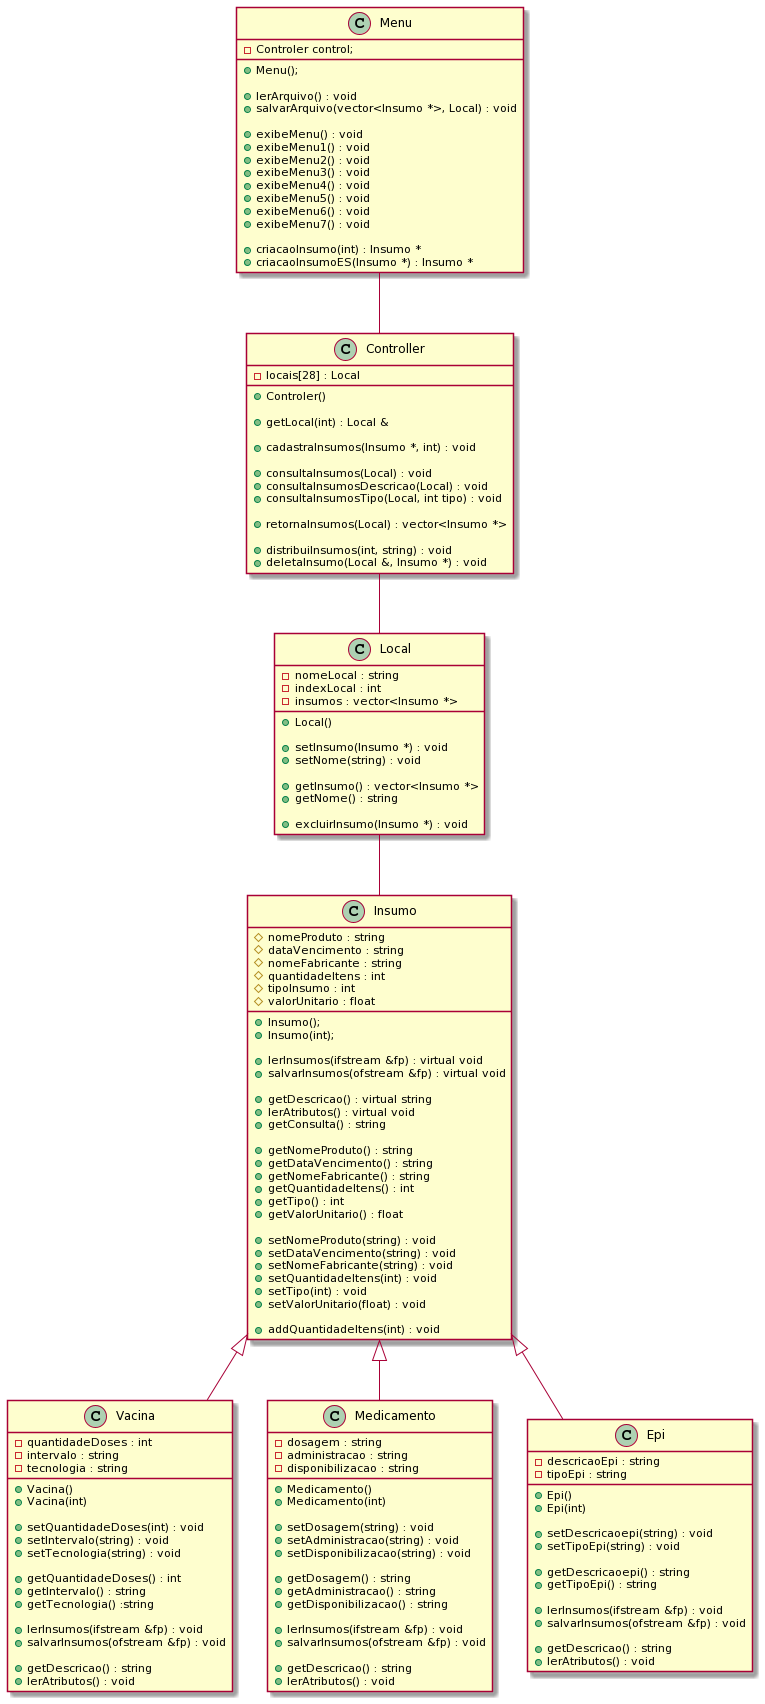

The diagram above was rendered by PlantUML. Its source (embedded in the PNG):
@startuml
Insumo <|-- Vacina
Insumo <|-- Medicamento
Insumo <|-- Epi
Local -- Insumo
Controller -- Local
Menu -- Controller

class Vacina
{
	-quantidadeDoses : int
	-intervalo : string
	-tecnologia : string

	+Vacina()
	+Vacina(int)

	+setQuantidadeDoses(int) : void
	+setIntervalo(string) : void
	+setTecnologia(string) : void

	+getQuantidadeDoses() : int
	+getIntervalo() : string
	+getTecnologia() :string

	+lerInsumos(ifstream &fp) : void
	+salvarInsumos(ofstream &fp) : void

	+getDescricao() : string
	+lerAtributos() : void
}

class  Medicamento
{
	-dosagem : string 
	-administracao : string
	-disponibilizacao : string

	+Medicamento()
	+Medicamento(int)

	+setDosagem(string) : void 
	+setAdministracao(string) : void 
	+setDisponibilizacao(string) : void 

	+getDosagem() : string 
	+getAdministracao() : string 
	+getDisponibilizacao() : string 

	+lerInsumos(ifstream &fp) : void 
	+salvarInsumos(ofstream &fp) : void 

	+getDescricao() : string
	+lerAtributos() : void
	
}

class  Epi
{
	-descricaoEpi : string 
	-tipoEpi : string

	+Epi()
	+Epi(int)

	+setDescricaoepi(string) : void 
	+setTipoEpi(string) : void

	+getDescricaoepi() : string 
	+getTipoEpi() : string

	+lerInsumos(ifstream &fp) : void 
	+salvarInsumos(ofstream &fp) : void 

	+getDescricao() : string
	+lerAtributos() : void
	
}

class  Insumo
{
	#nomeProduto : string
	#dataVencimento : string
	#nomeFabricante : string
	#quantidadeItens : int 
	#tipoInsumo : int
	#valorUnitario : float

	+Insumo();
	+Insumo(int);

	+lerInsumos(ifstream &fp) : virtual void 
	+salvarInsumos(ofstream &fp) : virtual void

	+getDescricao() : virtual string
	+lerAtributos() : virtual void
	+getConsulta() : string

	+getNomeProduto() : string 
	+getDataVencimento() : string
    +getNomeFabricante() : string
	+getQuantidadeItens() : int
	+getTipo() : int
	+getValorUnitario() : float

	+setNomeProduto(string) : void 
	+setDataVencimento(string) : void 
	+setNomeFabricante(string) : void 
	+setQuantidadeItens(int) : void 
	+setTipo(int) : void 
	+setValorUnitario(float) : void 

	+addQuantidadeItens(int) : void 
	
}

class  Local
{
	-nomeLocal : string
	-indexLocal : int
	-insumos : vector<Insumo *>

	+Local()

	+setInsumo(Insumo *) : void
	+setNome(string) : void

	+getInsumo() : vector<Insumo *>
	+getNome() : string

	+excluirInsumo(Insumo *) : void
}

class  Controller
{
	-locais[28] : Local

	+Controler()

	+getLocal(int) : Local &

	+cadastraInsumos(Insumo *, int) : void

	+consultaInsumos(Local) : void
	+consultaInsumosDescricao(Local) : void
	+consultaInsumosTipo(Local, int tipo) : void

	+retornaInsumos(Local) : vector<Insumo *>

	+distribuiInsumos(int, string) : void
	+deletaInsumo(Local &, Insumo *) : void
}

class  Menu
{
	-Controler control;

	+Menu();

	+lerArquivo() : void
	+salvarArquivo(vector<Insumo *>, Local) : void

	+exibeMenu() : void
	+exibeMenu1() : void
	+exibeMenu2() : void
	+exibeMenu3() : void
	+exibeMenu4() : void
	+exibeMenu5() : void 
	+exibeMenu6() : void 
	+exibeMenu7() : void 

	+criacaoInsumo(int) : Insumo *
	+criacaoInsumoES(Insumo *) : Insumo *
}
@enduml